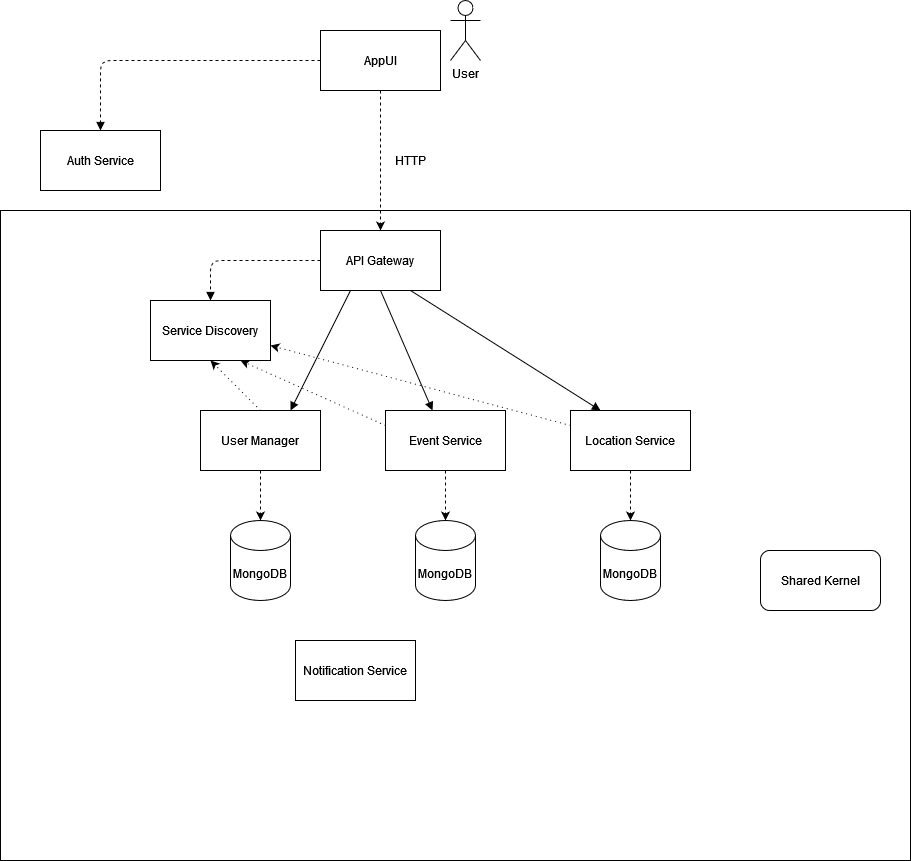

The diagram above was exported from draw.io. Its source (the exported page's mxGraphModel, read from the mxfile embedded in the PNG):
<mxGraphModel dx="1038" dy="564" grid="1" gridSize="10" guides="1" tooltips="1" connect="1" arrows="1" fold="1" page="1" pageScale="1" pageWidth="850" pageHeight="1100" math="0" shadow="0">
  <root>
    <mxCell id="0" />
    <mxCell id="1" parent="0" />
    <mxCell id="J_QNGWJ6WSXwsf22GLHf-58" value="" style="rounded=0;whiteSpace=wrap;html=1;fillColor=none;" parent="1" vertex="1">
      <mxGeometry x="40" y="220" width="910" height="650" as="geometry" />
    </mxCell>
    <mxCell id="J_QNGWJ6WSXwsf22GLHf-75" style="edgeStyle=orthogonalEdgeStyle;rounded=1;orthogonalLoop=1;jettySize=auto;html=1;dashed=1;" parent="1" source="J_QNGWJ6WSXwsf22GLHf-1" target="J_QNGWJ6WSXwsf22GLHf-3" edge="1">
      <mxGeometry relative="1" as="geometry" />
    </mxCell>
    <mxCell id="J_QNGWJ6WSXwsf22GLHf-80" style="edgeStyle=orthogonalEdgeStyle;rounded=1;orthogonalLoop=1;jettySize=auto;html=1;dashed=1;startArrow=none;startFill=0;endArrow=block;endFill=1;" parent="1" source="J_QNGWJ6WSXwsf22GLHf-1" target="J_QNGWJ6WSXwsf22GLHf-4" edge="1">
      <mxGeometry relative="1" as="geometry" />
    </mxCell>
    <mxCell id="J_QNGWJ6WSXwsf22GLHf-1" value="AppUI" style="rounded=0;whiteSpace=wrap;html=1;" parent="1" vertex="1">
      <mxGeometry x="360" y="40" width="120" height="60" as="geometry" />
    </mxCell>
    <mxCell id="J_QNGWJ6WSXwsf22GLHf-77" style="edgeStyle=orthogonalEdgeStyle;rounded=1;orthogonalLoop=1;jettySize=auto;html=1;dashed=1;startArrow=none;startFill=0;endArrow=block;endFill=1;" parent="1" source="J_QNGWJ6WSXwsf22GLHf-3" target="J_QNGWJ6WSXwsf22GLHf-8" edge="1">
      <mxGeometry relative="1" as="geometry" />
    </mxCell>
    <mxCell id="J_QNGWJ6WSXwsf22GLHf-3" value="&lt;div&gt;API Gateway&lt;/div&gt;" style="rounded=0;whiteSpace=wrap;html=1;" parent="1" vertex="1">
      <mxGeometry x="360" y="240" width="120" height="60" as="geometry" />
    </mxCell>
    <mxCell id="J_QNGWJ6WSXwsf22GLHf-4" value="Auth Service" style="rounded=0;whiteSpace=wrap;html=1;" parent="1" vertex="1">
      <mxGeometry x="80" y="140" width="120" height="60" as="geometry" />
    </mxCell>
    <mxCell id="J_QNGWJ6WSXwsf22GLHf-8" value="Service Discovery" style="rounded=0;whiteSpace=wrap;html=1;" parent="1" vertex="1">
      <mxGeometry x="190" y="310" width="120" height="60" as="geometry" />
    </mxCell>
    <mxCell id="J_QNGWJ6WSXwsf22GLHf-10" value="Event Service" style="rounded=0;whiteSpace=wrap;html=1;" parent="1" vertex="1">
      <mxGeometry x="425" y="420" width="120" height="60" as="geometry" />
    </mxCell>
    <mxCell id="J_QNGWJ6WSXwsf22GLHf-12" value="" style="endArrow=block;startArrow=none;html=1;rounded=0;exitX=0.5;exitY=1;exitDx=0;exitDy=0;endFill=1;startFill=0;" parent="1" source="J_QNGWJ6WSXwsf22GLHf-3" target="J_QNGWJ6WSXwsf22GLHf-10" edge="1">
      <mxGeometry width="50" height="50" relative="1" as="geometry">
        <mxPoint x="400" y="270" as="sourcePoint" />
        <mxPoint x="450" y="220" as="targetPoint" />
      </mxGeometry>
    </mxCell>
    <mxCell id="J_QNGWJ6WSXwsf22GLHf-14" value="" style="endArrow=classic;html=1;rounded=0;exitX=0;exitY=0.25;exitDx=0;exitDy=0;entryX=0.75;entryY=1;entryDx=0;entryDy=0;dashed=1;dashPattern=1 4;" parent="1" source="J_QNGWJ6WSXwsf22GLHf-10" target="J_QNGWJ6WSXwsf22GLHf-8" edge="1">
      <mxGeometry width="50" height="50" relative="1" as="geometry">
        <mxPoint x="400" y="330" as="sourcePoint" />
        <mxPoint x="450" y="280" as="targetPoint" />
      </mxGeometry>
    </mxCell>
    <mxCell id="J_QNGWJ6WSXwsf22GLHf-16" value="MongoDB" style="shape=cylinder3;whiteSpace=wrap;html=1;boundedLbl=1;backgroundOutline=1;size=15;" parent="1" vertex="1">
      <mxGeometry x="455" y="530" width="60" height="80" as="geometry" />
    </mxCell>
    <mxCell id="J_QNGWJ6WSXwsf22GLHf-17" value="" style="endArrow=classic;startArrow=none;html=1;rounded=0;exitX=0.5;exitY=1;exitDx=0;exitDy=0;startFill=0;dashed=1;" parent="1" source="J_QNGWJ6WSXwsf22GLHf-10" target="J_QNGWJ6WSXwsf22GLHf-16" edge="1">
      <mxGeometry width="50" height="50" relative="1" as="geometry">
        <mxPoint x="400" y="330" as="sourcePoint" />
        <mxPoint x="450" y="280" as="targetPoint" />
      </mxGeometry>
    </mxCell>
    <mxCell id="J_QNGWJ6WSXwsf22GLHf-18" value="Location Service" style="rounded=0;whiteSpace=wrap;html=1;" parent="1" vertex="1">
      <mxGeometry x="610" y="420" width="120" height="60" as="geometry" />
    </mxCell>
    <mxCell id="J_QNGWJ6WSXwsf22GLHf-19" value="" style="endArrow=classic;html=1;rounded=0;exitX=0;exitY=0.25;exitDx=0;exitDy=0;entryX=1;entryY=0.75;entryDx=0;entryDy=0;dashed=1;dashPattern=1 4;" parent="1" source="J_QNGWJ6WSXwsf22GLHf-18" target="J_QNGWJ6WSXwsf22GLHf-8" edge="1">
      <mxGeometry width="50" height="50" relative="1" as="geometry">
        <mxPoint x="400" y="330" as="sourcePoint" />
        <mxPoint x="450" y="280" as="targetPoint" />
      </mxGeometry>
    </mxCell>
    <mxCell id="J_QNGWJ6WSXwsf22GLHf-20" value="User" style="shape=umlActor;verticalLabelPosition=bottom;verticalAlign=top;html=1;outlineConnect=0;" parent="1" vertex="1">
      <mxGeometry x="490" y="10" width="30" height="60" as="geometry" />
    </mxCell>
    <mxCell id="J_QNGWJ6WSXwsf22GLHf-23" value="" style="endArrow=none;startArrow=block;html=1;rounded=0;exitX=0.25;exitY=0;exitDx=0;exitDy=0;entryX=0.75;entryY=1;entryDx=0;entryDy=0;startFill=1;endFill=0;" parent="1" source="J_QNGWJ6WSXwsf22GLHf-18" target="J_QNGWJ6WSXwsf22GLHf-3" edge="1">
      <mxGeometry width="50" height="50" relative="1" as="geometry">
        <mxPoint x="400" y="360" as="sourcePoint" />
        <mxPoint x="450" y="310" as="targetPoint" />
      </mxGeometry>
    </mxCell>
    <mxCell id="J_QNGWJ6WSXwsf22GLHf-24" value="MongoDB" style="shape=cylinder3;whiteSpace=wrap;html=1;boundedLbl=1;backgroundOutline=1;size=15;" parent="1" vertex="1">
      <mxGeometry x="640" y="530" width="60" height="80" as="geometry" />
    </mxCell>
    <mxCell id="J_QNGWJ6WSXwsf22GLHf-26" value="" style="endArrow=classic;startArrow=none;html=1;rounded=0;exitX=0.5;exitY=1;exitDx=0;exitDy=0;startFill=0;dashed=1;" parent="1" source="J_QNGWJ6WSXwsf22GLHf-18" target="J_QNGWJ6WSXwsf22GLHf-24" edge="1">
      <mxGeometry width="50" height="50" relative="1" as="geometry">
        <mxPoint x="400" y="360" as="sourcePoint" />
        <mxPoint x="450" y="310" as="targetPoint" />
      </mxGeometry>
    </mxCell>
    <mxCell id="J_QNGWJ6WSXwsf22GLHf-27" value="User Manager " style="rounded=0;whiteSpace=wrap;html=1;" parent="1" vertex="1">
      <mxGeometry x="240" y="420" width="120" height="60" as="geometry" />
    </mxCell>
    <mxCell id="J_QNGWJ6WSXwsf22GLHf-29" value="" style="endArrow=classic;html=1;rounded=0;exitX=0.5;exitY=0;exitDx=0;exitDy=0;entryX=0.5;entryY=1;entryDx=0;entryDy=0;dashed=1;dashPattern=1 4;" parent="1" source="J_QNGWJ6WSXwsf22GLHf-27" target="J_QNGWJ6WSXwsf22GLHf-8" edge="1">
      <mxGeometry width="50" height="50" relative="1" as="geometry">
        <mxPoint x="400" y="360" as="sourcePoint" />
        <mxPoint x="450" y="310" as="targetPoint" />
      </mxGeometry>
    </mxCell>
    <mxCell id="J_QNGWJ6WSXwsf22GLHf-30" value="" style="endArrow=none;startArrow=block;html=1;rounded=0;exitX=0.75;exitY=0;exitDx=0;exitDy=0;entryX=0.25;entryY=1;entryDx=0;entryDy=0;startFill=1;endFill=0;" parent="1" source="J_QNGWJ6WSXwsf22GLHf-27" target="J_QNGWJ6WSXwsf22GLHf-3" edge="1">
      <mxGeometry width="50" height="50" relative="1" as="geometry">
        <mxPoint x="400" y="360" as="sourcePoint" />
        <mxPoint x="450" y="310" as="targetPoint" />
      </mxGeometry>
    </mxCell>
    <mxCell id="J_QNGWJ6WSXwsf22GLHf-31" value="MongoDB" style="shape=cylinder3;whiteSpace=wrap;html=1;boundedLbl=1;backgroundOutline=1;size=15;" parent="1" vertex="1">
      <mxGeometry x="270" y="530" width="60" height="80" as="geometry" />
    </mxCell>
    <mxCell id="J_QNGWJ6WSXwsf22GLHf-32" value="" style="endArrow=classic;startArrow=none;html=1;rounded=0;exitX=0.5;exitY=1;exitDx=0;exitDy=0;startFill=0;dashed=1;" parent="1" source="J_QNGWJ6WSXwsf22GLHf-27" target="J_QNGWJ6WSXwsf22GLHf-31" edge="1">
      <mxGeometry width="50" height="50" relative="1" as="geometry">
        <mxPoint x="400" y="390" as="sourcePoint" />
        <mxPoint x="450" y="340" as="targetPoint" />
      </mxGeometry>
    </mxCell>
    <mxCell id="J_QNGWJ6WSXwsf22GLHf-33" value="Notification Service" style="rounded=0;whiteSpace=wrap;html=1;" parent="1" vertex="1">
      <mxGeometry x="335" y="650" width="120" height="60" as="geometry" />
    </mxCell>
    <mxCell id="J_QNGWJ6WSXwsf22GLHf-36" value="HTTP" style="text;html=1;strokeColor=none;fillColor=none;align=center;verticalAlign=middle;whiteSpace=wrap;rounded=0;" parent="1" vertex="1">
      <mxGeometry x="420" y="155" width="60" height="30" as="geometry" />
    </mxCell>
    <mxCell id="J_QNGWJ6WSXwsf22GLHf-74" value="Shared Kernel" style="rounded=1;whiteSpace=wrap;html=1;fillColor=default;" parent="1" vertex="1">
      <mxGeometry x="800" y="560" width="120" height="60" as="geometry" />
    </mxCell>
  </root>
</mxGraphModel>